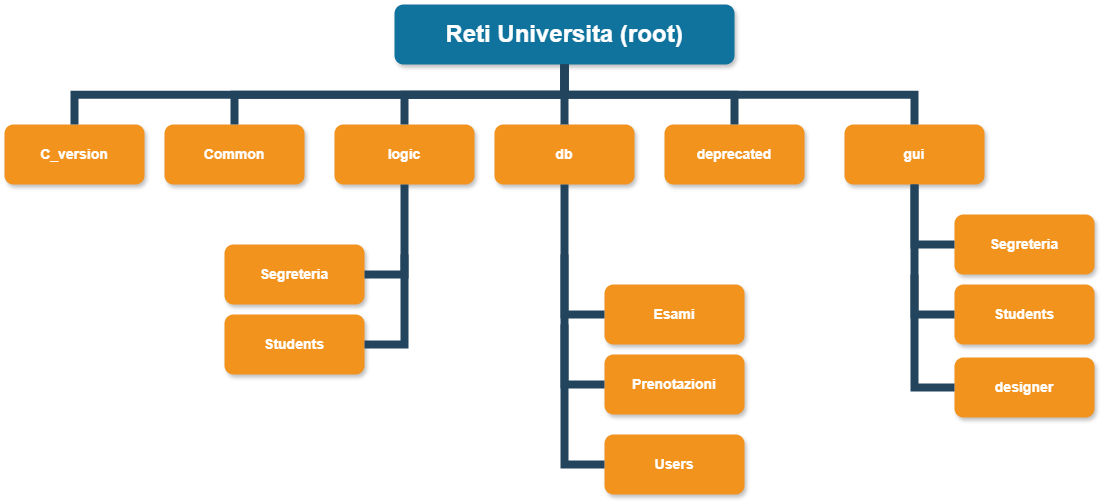

The diagram above was exported from draw.io. Its source (the exported page's mxGraphModel, read from the mxfile embedded in the PNG):
<mxGraphModel dx="1631" dy="978" grid="1" gridSize="10" guides="1" tooltips="1" connect="1" arrows="1" fold="1" page="1" pageScale="1" pageWidth="1169" pageHeight="826" background="none" math="0" shadow="0">
  <root>
    <mxCell id="0" />
    <mxCell id="1" parent="0" />
    <mxCell id="2" value="Reti Universita (root)" style="whiteSpace=wrap;rounded=1;shadow=1;fillColor=#10739E;strokeColor=none;fontColor=#FFFFFF;fontStyle=1;fontSize=24" parent="1" vertex="1">
      <mxGeometry x="460" y="20" width="340" height="60" as="geometry" />
    </mxCell>
    <mxCell id="3" value="C_version" style="whiteSpace=wrap;rounded=1;fillColor=#F2931E;strokeColor=none;shadow=1;fontColor=#FFFFFF;fontStyle=1;fontSize=14" parent="1" vertex="1">
      <mxGeometry x="70" y="139.9999999999998" width="140" height="60" as="geometry" />
    </mxCell>
    <mxCell id="4" value="Common" style="whiteSpace=wrap;rounded=1;fillColor=#F2931E;strokeColor=none;shadow=1;fontColor=#FFFFFF;fontStyle=1;fontSize=14" parent="1" vertex="1">
      <mxGeometry x="230" y="139.9999999999998" width="140" height="60" as="geometry" />
    </mxCell>
    <mxCell id="5" value="logic" style="whiteSpace=wrap;rounded=1;fillColor=#F2931E;strokeColor=none;shadow=1;fontColor=#FFFFFF;fontStyle=1;fontSize=14" parent="1" vertex="1">
      <mxGeometry x="400" y="139.9999999999998" width="140" height="60" as="geometry" />
    </mxCell>
    <mxCell id="6" value="db" style="whiteSpace=wrap;rounded=1;fillColor=#F2931E;strokeColor=none;shadow=1;fontColor=#FFFFFF;fontStyle=1;fontSize=14" parent="1" vertex="1">
      <mxGeometry x="560" y="139.9999999999998" width="140" height="60" as="geometry" />
    </mxCell>
    <mxCell id="7" value="deprecated" style="whiteSpace=wrap;rounded=1;fillColor=#F2931E;strokeColor=none;shadow=1;fontColor=#FFFFFF;fontStyle=1;fontSize=14" parent="1" vertex="1">
      <mxGeometry x="730" y="139.9999999999998" width="140" height="60" as="geometry" />
    </mxCell>
    <mxCell id="8" value="gui" style="whiteSpace=wrap;rounded=1;fillColor=#F2931E;strokeColor=none;shadow=1;fontColor=#FFFFFF;fontStyle=1;fontSize=14" parent="1" vertex="1">
      <mxGeometry x="910" y="139.9999999999998" width="140" height="60" as="geometry" />
    </mxCell>
    <mxCell id="229" value="" style="edgeStyle=elbowEdgeStyle;elbow=vertical;rounded=0;fontColor=#000000;endArrow=none;endFill=0;strokeWidth=8;strokeColor=#23445D;" parent="1" source="2" target="3" edge="1">
      <mxGeometry width="100" height="100" relative="1" as="geometry">
        <mxPoint y="110" as="sourcePoint" />
        <mxPoint x="100" y="10" as="targetPoint" />
      </mxGeometry>
    </mxCell>
    <mxCell id="230" value="" style="edgeStyle=elbowEdgeStyle;elbow=vertical;rounded=0;fontColor=#000000;endArrow=none;endFill=0;strokeWidth=8;strokeColor=#23445D;" parent="1" source="2" target="4" edge="1">
      <mxGeometry width="100" height="100" relative="1" as="geometry">
        <mxPoint x="10" y="120" as="sourcePoint" />
        <mxPoint x="110" y="20" as="targetPoint" />
      </mxGeometry>
    </mxCell>
    <mxCell id="231" value="" style="edgeStyle=elbowEdgeStyle;elbow=vertical;rounded=0;fontColor=#000000;endArrow=none;endFill=0;strokeWidth=8;strokeColor=#23445D;" parent="1" source="2" target="6" edge="1">
      <mxGeometry width="100" height="100" relative="1" as="geometry">
        <mxPoint x="20" y="130" as="sourcePoint" />
        <mxPoint x="120" y="30" as="targetPoint" />
      </mxGeometry>
    </mxCell>
    <mxCell id="232" value="" style="edgeStyle=elbowEdgeStyle;elbow=vertical;rounded=0;fontColor=#000000;endArrow=none;endFill=0;strokeWidth=8;strokeColor=#23445D;" parent="1" source="2" target="7" edge="1">
      <mxGeometry width="100" height="100" relative="1" as="geometry">
        <mxPoint x="30" y="140" as="sourcePoint" />
        <mxPoint x="130" y="40" as="targetPoint" />
      </mxGeometry>
    </mxCell>
    <mxCell id="233" value="" style="edgeStyle=elbowEdgeStyle;elbow=vertical;rounded=0;fontColor=#000000;endArrow=none;endFill=0;strokeWidth=8;strokeColor=#23445D;" parent="1" source="2" target="8" edge="1">
      <mxGeometry width="100" height="100" relative="1" as="geometry">
        <mxPoint x="40" y="150" as="sourcePoint" />
        <mxPoint x="140" y="50" as="targetPoint" />
      </mxGeometry>
    </mxCell>
    <mxCell id="234" value="" style="edgeStyle=elbowEdgeStyle;elbow=vertical;rounded=0;fontColor=#000000;endArrow=none;endFill=0;strokeWidth=8;strokeColor=#23445D;" parent="1" source="2" target="5" edge="1">
      <mxGeometry width="100" height="100" relative="1" as="geometry">
        <mxPoint x="590" y="190" as="sourcePoint" />
        <mxPoint x="690" y="90" as="targetPoint" />
      </mxGeometry>
    </mxCell>
    <mxCell id="aftdz11qjBhbmGxf_dnr-235" value="Esami" style="whiteSpace=wrap;rounded=1;fillColor=#F2931E;strokeColor=none;shadow=1;fontColor=#FFFFFF;fontStyle=1;fontSize=14" vertex="1" parent="1">
      <mxGeometry x="670" y="299.9999999999998" width="140" height="60" as="geometry" />
    </mxCell>
    <mxCell id="aftdz11qjBhbmGxf_dnr-236" value="Prenotazioni" style="whiteSpace=wrap;rounded=1;fillColor=#F2931E;strokeColor=none;shadow=1;fontColor=#FFFFFF;fontStyle=1;fontSize=14" vertex="1" parent="1">
      <mxGeometry x="670" y="369.9999999999998" width="140" height="60" as="geometry" />
    </mxCell>
    <mxCell id="aftdz11qjBhbmGxf_dnr-237" value="Users" style="whiteSpace=wrap;rounded=1;fillColor=#F2931E;strokeColor=none;shadow=1;fontColor=#FFFFFF;fontStyle=1;fontSize=14" vertex="1" parent="1">
      <mxGeometry x="670" y="449.9999999999998" width="140" height="60" as="geometry" />
    </mxCell>
    <mxCell id="aftdz11qjBhbmGxf_dnr-238" value="" style="edgeStyle=elbowEdgeStyle;elbow=vertical;rounded=0;fontColor=#000000;endArrow=none;endFill=0;strokeWidth=8;strokeColor=#23445D;entryX=0;entryY=0.5;entryDx=0;entryDy=0;exitX=0.5;exitY=1;exitDx=0;exitDy=0;" edge="1" parent="1" target="aftdz11qjBhbmGxf_dnr-235">
      <mxGeometry width="100" height="100" relative="1" as="geometry">
        <mxPoint x="630" y="199.99999999999977" as="sourcePoint" />
        <mxPoint x="560" y="400" as="targetPoint" />
        <Array as="points">
          <mxPoint x="650" y="330" />
        </Array>
      </mxGeometry>
    </mxCell>
    <mxCell id="aftdz11qjBhbmGxf_dnr-239" value="" style="edgeStyle=elbowEdgeStyle;elbow=vertical;rounded=0;fontColor=#000000;endArrow=none;endFill=0;strokeWidth=8;strokeColor=#23445D;entryX=0;entryY=0.5;entryDx=0;entryDy=0;exitX=0.5;exitY=1;exitDx=0;exitDy=0;" edge="1" parent="1" target="aftdz11qjBhbmGxf_dnr-236">
      <mxGeometry width="100" height="100" relative="1" as="geometry">
        <mxPoint x="630" y="270" as="sourcePoint" />
        <mxPoint x="580" y="360" as="targetPoint" />
        <Array as="points">
          <mxPoint x="660" y="400" />
        </Array>
      </mxGeometry>
    </mxCell>
    <mxCell id="aftdz11qjBhbmGxf_dnr-240" value="" style="edgeStyle=elbowEdgeStyle;elbow=vertical;rounded=0;fontColor=#000000;endArrow=none;endFill=0;strokeWidth=8;strokeColor=#23445D;entryX=0;entryY=0.5;entryDx=0;entryDy=0;exitX=0.5;exitY=1;exitDx=0;exitDy=0;" edge="1" parent="1" target="aftdz11qjBhbmGxf_dnr-237">
      <mxGeometry width="100" height="100" relative="1" as="geometry">
        <mxPoint x="630" y="340" as="sourcePoint" />
        <mxPoint x="580" y="430" as="targetPoint" />
        <Array as="points">
          <mxPoint x="660" y="480" />
        </Array>
      </mxGeometry>
    </mxCell>
    <mxCell id="aftdz11qjBhbmGxf_dnr-241" value="Segreteria" style="whiteSpace=wrap;rounded=1;fillColor=#F2931E;strokeColor=none;shadow=1;fontColor=#FFFFFF;fontStyle=1;fontSize=14" vertex="1" parent="1">
      <mxGeometry x="290" y="259.9999999999998" width="140" height="60" as="geometry" />
    </mxCell>
    <mxCell id="aftdz11qjBhbmGxf_dnr-242" value="Students" style="whiteSpace=wrap;rounded=1;fillColor=#F2931E;strokeColor=none;shadow=1;fontColor=#FFFFFF;fontStyle=1;fontSize=14" vertex="1" parent="1">
      <mxGeometry x="290" y="329.9999999999998" width="140" height="60" as="geometry" />
    </mxCell>
    <mxCell id="aftdz11qjBhbmGxf_dnr-244" value="Segreteria" style="whiteSpace=wrap;rounded=1;fillColor=#F2931E;strokeColor=none;shadow=1;fontColor=#FFFFFF;fontStyle=1;fontSize=14" vertex="1" parent="1">
      <mxGeometry x="1020" y="229.99999999999977" width="140" height="60" as="geometry" />
    </mxCell>
    <mxCell id="aftdz11qjBhbmGxf_dnr-245" value="Students" style="whiteSpace=wrap;rounded=1;fillColor=#F2931E;strokeColor=none;shadow=1;fontColor=#FFFFFF;fontStyle=1;fontSize=14" vertex="1" parent="1">
      <mxGeometry x="1020" y="299.9999999999998" width="140" height="60" as="geometry" />
    </mxCell>
    <mxCell id="aftdz11qjBhbmGxf_dnr-246" value="designer" style="whiteSpace=wrap;rounded=1;fillColor=#F2931E;strokeColor=none;shadow=1;fontColor=#FFFFFF;fontStyle=1;fontSize=14" vertex="1" parent="1">
      <mxGeometry x="1020" y="372.9999999999998" width="140" height="60" as="geometry" />
    </mxCell>
    <mxCell id="aftdz11qjBhbmGxf_dnr-247" value="" style="edgeStyle=elbowEdgeStyle;elbow=vertical;rounded=0;fontColor=#000000;endArrow=none;endFill=0;strokeWidth=8;strokeColor=#23445D;entryX=1;entryY=0.5;entryDx=0;entryDy=0;exitX=0.5;exitY=1;exitDx=0;exitDy=0;" edge="1" parent="1" source="5" target="aftdz11qjBhbmGxf_dnr-241">
      <mxGeometry width="100" height="100" relative="1" as="geometry">
        <mxPoint x="520" y="230" as="sourcePoint" />
        <mxPoint x="560" y="360" as="targetPoint" />
        <Array as="points">
          <mxPoint x="450" y="290" />
        </Array>
      </mxGeometry>
    </mxCell>
    <mxCell id="aftdz11qjBhbmGxf_dnr-248" value="" style="edgeStyle=elbowEdgeStyle;elbow=vertical;rounded=0;fontColor=#000000;endArrow=none;endFill=0;strokeWidth=8;strokeColor=#23445D;entryX=1;entryY=0.5;entryDx=0;entryDy=0;exitX=0.5;exitY=1;exitDx=0;exitDy=0;" edge="1" parent="1">
      <mxGeometry width="100" height="100" relative="1" as="geometry">
        <mxPoint x="470" y="270" as="sourcePoint" />
        <mxPoint x="430" y="360" as="targetPoint" />
        <Array as="points">
          <mxPoint x="450" y="360" />
        </Array>
      </mxGeometry>
    </mxCell>
    <mxCell id="aftdz11qjBhbmGxf_dnr-249" value="" style="edgeStyle=elbowEdgeStyle;elbow=vertical;rounded=0;fontColor=#000000;endArrow=none;endFill=0;strokeWidth=8;strokeColor=#23445D;entryX=0;entryY=0.5;entryDx=0;entryDy=0;exitX=0.5;exitY=1;exitDx=0;exitDy=0;" edge="1" parent="1" target="aftdz11qjBhbmGxf_dnr-244">
      <mxGeometry width="100" height="100" relative="1" as="geometry">
        <mxPoint x="980" y="200" as="sourcePoint" />
        <mxPoint x="940" y="290" as="targetPoint" />
        <Array as="points">
          <mxPoint x="1010" y="260" />
        </Array>
      </mxGeometry>
    </mxCell>
    <mxCell id="aftdz11qjBhbmGxf_dnr-250" value="" style="edgeStyle=elbowEdgeStyle;elbow=vertical;rounded=0;fontColor=#000000;endArrow=none;endFill=0;strokeWidth=8;strokeColor=#23445D;exitX=0.5;exitY=1;exitDx=0;exitDy=0;entryX=0;entryY=0.5;entryDx=0;entryDy=0;" edge="1" parent="1" source="8" target="aftdz11qjBhbmGxf_dnr-245">
      <mxGeometry width="100" height="100" relative="1" as="geometry">
        <mxPoint x="500" y="230" as="sourcePoint" />
        <mxPoint x="460" y="320" as="targetPoint" />
        <Array as="points">
          <mxPoint x="1000" y="330" />
        </Array>
      </mxGeometry>
    </mxCell>
    <mxCell id="aftdz11qjBhbmGxf_dnr-251" value="" style="edgeStyle=elbowEdgeStyle;elbow=vertical;rounded=0;fontColor=#000000;endArrow=none;endFill=0;strokeWidth=8;strokeColor=#23445D;entryX=0;entryY=0.5;entryDx=0;entryDy=0;exitX=0.5;exitY=1;exitDx=0;exitDy=0;" edge="1" parent="1" target="aftdz11qjBhbmGxf_dnr-246">
      <mxGeometry width="100" height="100" relative="1" as="geometry">
        <mxPoint x="980" y="290" as="sourcePoint" />
        <mxPoint x="940" y="380" as="targetPoint" />
        <Array as="points">
          <mxPoint x="1000" y="403" />
        </Array>
      </mxGeometry>
    </mxCell>
  </root>
</mxGraphModel>